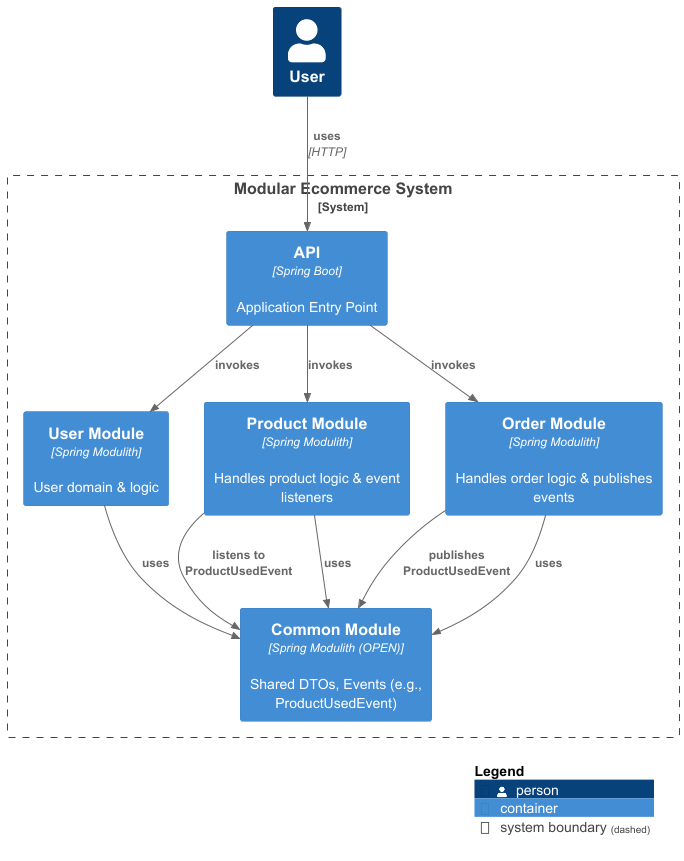

The diagram above was rendered by PlantUML. Its source (embedded in the PNG):
@startuml(id=modularEcommerceContainers)
!include <C4/C4_Container>

Person(user, "User")

System_Boundary(ecommerceSystem, "Modular Ecommerce System") {
    Container(api, "API", "Spring Boot", "Application Entry Point")
    Container(userModule, "User Module", "Spring Modulith", "User domain & logic")
    Container(product, "Product Module", "Spring Modulith", "Handles product logic & event listeners")
    Container(order, "Order Module", "Spring Modulith", "Handles order logic & publishes events")
    Container(common, "Common Module", "Spring Modulith (OPEN)", "Shared DTOs, Events (e.g., ProductUsedEvent)")
}

Rel(user, api, "uses", "HTTP")
Rel(api, userModule, "invokes")
Rel(api, product, "invokes")
Rel(api, order, "invokes")

Rel(order, common, "publishes ProductUsedEvent")
Rel(product, common, "listens to ProductUsedEvent")

Rel(userModule, common, "uses")
Rel(product, common, "uses")
Rel(order, common, "uses")

SHOW_LEGEND()
@enduml